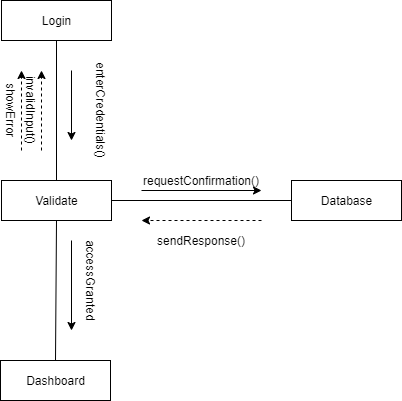

The diagram above was exported from draw.io. Its source (the exported page's mxGraphModel, read from the mxfile embedded in the PNG):
<mxGraphModel dx="1038" dy="548" grid="1" gridSize="10" guides="1" tooltips="1" connect="1" arrows="1" fold="1" page="1" pageScale="1" pageWidth="827" pageHeight="1169" math="0" shadow="0">
  <root>
    <mxCell id="0" />
    <mxCell id="1" parent="0" />
    <mxCell id="d4NC0CoDP87MPSXxXiKy-2" value="Login" style="html=1;" parent="1" vertex="1">
      <mxGeometry x="360" y="10" width="110" height="40" as="geometry" />
    </mxCell>
    <mxCell id="d4NC0CoDP87MPSXxXiKy-3" value="Validate" style="html=1;" parent="1" vertex="1">
      <mxGeometry x="360" y="190" width="110" height="40" as="geometry" />
    </mxCell>
    <mxCell id="d4NC0CoDP87MPSXxXiKy-4" value="Dashboard" style="html=1;" parent="1" vertex="1">
      <mxGeometry x="359" y="370" width="110" height="40" as="geometry" />
    </mxCell>
    <mxCell id="d4NC0CoDP87MPSXxXiKy-5" value="Database" style="html=1;" parent="1" vertex="1">
      <mxGeometry x="650" y="190" width="110" height="40" as="geometry" />
    </mxCell>
    <mxCell id="d4NC0CoDP87MPSXxXiKy-6" value="" style="endArrow=none;html=1;entryX=0.5;entryY=1;entryDx=0;entryDy=0;exitX=0.5;exitY=0;exitDx=0;exitDy=0;" parent="1" source="d4NC0CoDP87MPSXxXiKy-3" target="d4NC0CoDP87MPSXxXiKy-2" edge="1">
      <mxGeometry width="50" height="50" relative="1" as="geometry">
        <mxPoint x="390" y="310" as="sourcePoint" />
        <mxPoint x="440" y="260" as="targetPoint" />
      </mxGeometry>
    </mxCell>
    <mxCell id="d4NC0CoDP87MPSXxXiKy-7" value="" style="endArrow=none;html=1;entryX=0.5;entryY=1;entryDx=0;entryDy=0;exitX=0.5;exitY=0;exitDx=0;exitDy=0;" parent="1" source="d4NC0CoDP87MPSXxXiKy-4" target="d4NC0CoDP87MPSXxXiKy-3" edge="1">
      <mxGeometry width="50" height="50" relative="1" as="geometry">
        <mxPoint x="390" y="310" as="sourcePoint" />
        <mxPoint x="440" y="260" as="targetPoint" />
      </mxGeometry>
    </mxCell>
    <mxCell id="d4NC0CoDP87MPSXxXiKy-8" value="" style="endArrow=none;html=1;entryX=0;entryY=0.5;entryDx=0;entryDy=0;exitX=1;exitY=0.5;exitDx=0;exitDy=0;" parent="1" source="d4NC0CoDP87MPSXxXiKy-3" target="d4NC0CoDP87MPSXxXiKy-5" edge="1">
      <mxGeometry width="50" height="50" relative="1" as="geometry">
        <mxPoint x="390" y="310" as="sourcePoint" />
        <mxPoint x="440" y="260" as="targetPoint" />
      </mxGeometry>
    </mxCell>
    <mxCell id="d4NC0CoDP87MPSXxXiKy-9" value="" style="endArrow=classic;html=1;" parent="1" edge="1">
      <mxGeometry width="50" height="50" relative="1" as="geometry">
        <mxPoint x="430" y="80" as="sourcePoint" />
        <mxPoint x="430" y="150" as="targetPoint" />
      </mxGeometry>
    </mxCell>
    <mxCell id="d4NC0CoDP87MPSXxXiKy-10" value="" style="endArrow=classic;html=1;" parent="1" edge="1">
      <mxGeometry width="50" height="50" relative="1" as="geometry">
        <mxPoint x="430" y="250" as="sourcePoint" />
        <mxPoint x="430" y="340" as="targetPoint" />
      </mxGeometry>
    </mxCell>
    <mxCell id="d4NC0CoDP87MPSXxXiKy-11" value="" style="endArrow=classic;html=1;" parent="1" edge="1">
      <mxGeometry width="50" height="50" relative="1" as="geometry">
        <mxPoint x="500" y="200" as="sourcePoint" />
        <mxPoint x="620" y="200" as="targetPoint" />
      </mxGeometry>
    </mxCell>
    <mxCell id="d4NC0CoDP87MPSXxXiKy-12" value="enterCredentials()" style="text;html=1;strokeColor=none;fillColor=none;align=center;verticalAlign=middle;whiteSpace=wrap;rounded=0;rotation=90;" parent="1" vertex="1">
      <mxGeometry x="440" y="110" width="40" height="20" as="geometry" />
    </mxCell>
    <mxCell id="d4NC0CoDP87MPSXxXiKy-13" value="requestConfirmation()" style="text;html=1;strokeColor=none;fillColor=none;align=center;verticalAlign=middle;whiteSpace=wrap;rounded=0;" parent="1" vertex="1">
      <mxGeometry x="540" y="180" width="40" height="20" as="geometry" />
    </mxCell>
    <mxCell id="d4NC0CoDP87MPSXxXiKy-16" value="" style="endArrow=classic;html=1;dashed=1;" parent="1" edge="1">
      <mxGeometry width="50" height="50" relative="1" as="geometry">
        <mxPoint x="620" y="230" as="sourcePoint" />
        <mxPoint x="500" y="230" as="targetPoint" />
      </mxGeometry>
    </mxCell>
    <mxCell id="d4NC0CoDP87MPSXxXiKy-17" value="sendResponse()" style="text;html=1;strokeColor=none;fillColor=none;align=center;verticalAlign=middle;whiteSpace=wrap;rounded=0;" parent="1" vertex="1">
      <mxGeometry x="540" y="240" width="40" height="20" as="geometry" />
    </mxCell>
    <mxCell id="d4NC0CoDP87MPSXxXiKy-19" value="accessGranted" style="text;html=1;strokeColor=none;fillColor=none;align=center;verticalAlign=middle;whiteSpace=wrap;rounded=0;rotation=90;" parent="1" vertex="1">
      <mxGeometry x="430" y="280" width="40" height="20" as="geometry" />
    </mxCell>
    <mxCell id="d4NC0CoDP87MPSXxXiKy-20" value="" style="endArrow=classic;html=1;dashed=1;" parent="1" edge="1">
      <mxGeometry width="50" height="50" relative="1" as="geometry">
        <mxPoint x="400" y="160" as="sourcePoint" />
        <mxPoint x="400" y="80" as="targetPoint" />
      </mxGeometry>
    </mxCell>
    <mxCell id="d4NC0CoDP87MPSXxXiKy-21" value="invalidInput()" style="text;html=1;strokeColor=none;fillColor=none;align=center;verticalAlign=middle;whiteSpace=wrap;rounded=0;rotation=90;" parent="1" vertex="1">
      <mxGeometry x="370" y="110" width="40" height="20" as="geometry" />
    </mxCell>
    <mxCell id="d4NC0CoDP87MPSXxXiKy-23" value="showError" style="text;html=1;strokeColor=none;fillColor=none;align=center;verticalAlign=middle;whiteSpace=wrap;rounded=0;rotation=90;" parent="1" vertex="1">
      <mxGeometry x="350" y="110" width="40" height="20" as="geometry" />
    </mxCell>
    <mxCell id="d4NC0CoDP87MPSXxXiKy-24" value="" style="endArrow=classic;html=1;dashed=1;" parent="1" edge="1">
      <mxGeometry width="50" height="50" relative="1" as="geometry">
        <mxPoint x="380" y="160" as="sourcePoint" />
        <mxPoint x="380" y="80" as="targetPoint" />
      </mxGeometry>
    </mxCell>
  </root>
</mxGraphModel>